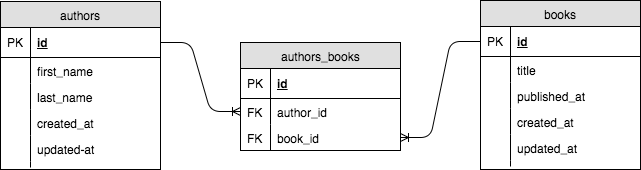

The diagram above was exported from draw.io. Its source (the exported page's mxGraphModel, read from the mxfile embedded in the PNG):
<mxGraphModel dx="979" dy="663" grid="1" gridSize="10" guides="1" tooltips="1" connect="1" arrows="1" fold="1" page="1" pageScale="1" pageWidth="850" pageHeight="1100" background="#ffffff" math="0" shadow="0">
  <root>
    <mxCell id="0" />
    <mxCell id="1" parent="0" />
    <mxCell id="2" value="authors" style="swimlane;html=1;fontStyle=0;childLayout=stackLayout;horizontal=1;startSize=26;fillColor=#e0e0e0;horizontalStack=0;resizeParent=1;resizeLast=0;collapsible=1;marginBottom=0;swimlaneFillColor=#ffffff;align=center;" vertex="1" parent="1">
      <mxGeometry x="160" y="82" width="160" height="168" as="geometry" />
    </mxCell>
    <mxCell id="3" value="id" style="shape=partialRectangle;top=0;left=0;right=0;bottom=1;html=1;align=left;verticalAlign=middle;fillColor=none;spacingLeft=34;spacingRight=4;whiteSpace=wrap;overflow=hidden;rotatable=0;points=[[0,0.5],[1,0.5]];portConstraint=eastwest;dropTarget=0;fontStyle=5;" vertex="1" parent="2">
      <mxGeometry y="26" width="160" height="30" as="geometry" />
    </mxCell>
    <mxCell id="4" value="PK" style="shape=partialRectangle;top=0;left=0;bottom=0;html=1;fillColor=none;align=left;verticalAlign=middle;spacingLeft=4;spacingRight=4;whiteSpace=wrap;overflow=hidden;rotatable=0;points=[];portConstraint=eastwest;part=1;" vertex="1" connectable="0" parent="3">
      <mxGeometry width="30" height="30" as="geometry" />
    </mxCell>
    <mxCell id="5" value="first_name" style="shape=partialRectangle;top=0;left=0;right=0;bottom=0;html=1;align=left;verticalAlign=top;fillColor=none;spacingLeft=34;spacingRight=4;whiteSpace=wrap;overflow=hidden;rotatable=0;points=[[0,0.5],[1,0.5]];portConstraint=eastwest;dropTarget=0;" vertex="1" parent="2">
      <mxGeometry y="56" width="160" height="26" as="geometry" />
    </mxCell>
    <mxCell id="6" value="" style="shape=partialRectangle;top=0;left=0;bottom=0;html=1;fillColor=none;align=left;verticalAlign=top;spacingLeft=4;spacingRight=4;whiteSpace=wrap;overflow=hidden;rotatable=0;points=[];portConstraint=eastwest;part=1;" vertex="1" connectable="0" parent="5">
      <mxGeometry width="30" height="26" as="geometry" />
    </mxCell>
    <mxCell id="7" value="last_name" style="shape=partialRectangle;top=0;left=0;right=0;bottom=0;html=1;align=left;verticalAlign=top;fillColor=none;spacingLeft=34;spacingRight=4;whiteSpace=wrap;overflow=hidden;rotatable=0;points=[[0,0.5],[1,0.5]];portConstraint=eastwest;dropTarget=0;" vertex="1" parent="2">
      <mxGeometry y="82" width="160" height="26" as="geometry" />
    </mxCell>
    <mxCell id="8" value="" style="shape=partialRectangle;top=0;left=0;bottom=0;html=1;fillColor=none;align=left;verticalAlign=top;spacingLeft=4;spacingRight=4;whiteSpace=wrap;overflow=hidden;rotatable=0;points=[];portConstraint=eastwest;part=1;" vertex="1" connectable="0" parent="7">
      <mxGeometry width="30" height="26" as="geometry" />
    </mxCell>
    <mxCell id="26" value="created_at" style="shape=partialRectangle;top=0;left=0;right=0;bottom=0;html=1;align=left;verticalAlign=top;fillColor=none;spacingLeft=34;spacingRight=4;whiteSpace=wrap;overflow=hidden;rotatable=0;points=[[0,0.5],[1,0.5]];portConstraint=eastwest;dropTarget=0;" vertex="1" parent="2">
      <mxGeometry y="108" width="160" height="26" as="geometry" />
    </mxCell>
    <mxCell id="27" value="" style="shape=partialRectangle;top=0;left=0;bottom=0;html=1;fillColor=none;align=left;verticalAlign=top;spacingLeft=4;spacingRight=4;whiteSpace=wrap;overflow=hidden;rotatable=0;points=[];portConstraint=eastwest;part=1;" vertex="1" connectable="0" parent="26">
      <mxGeometry width="30" height="26" as="geometry" />
    </mxCell>
    <mxCell id="28" value="updated-at" style="shape=partialRectangle;top=0;left=0;right=0;bottom=0;html=1;align=left;verticalAlign=top;fillColor=none;spacingLeft=34;spacingRight=4;whiteSpace=wrap;overflow=hidden;rotatable=0;points=[[0,0.5],[1,0.5]];portConstraint=eastwest;dropTarget=0;" vertex="1" parent="2">
      <mxGeometry y="134" width="160" height="26" as="geometry" />
    </mxCell>
    <mxCell id="29" value="" style="shape=partialRectangle;top=0;left=0;bottom=0;html=1;fillColor=none;align=left;verticalAlign=top;spacingLeft=4;spacingRight=4;whiteSpace=wrap;overflow=hidden;rotatable=0;points=[];portConstraint=eastwest;part=1;" vertex="1" connectable="0" parent="28">
      <mxGeometry width="30" height="26" as="geometry" />
    </mxCell>
    <mxCell id="11" value="" style="shape=partialRectangle;top=0;left=0;right=0;bottom=0;html=1;align=left;verticalAlign=top;fillColor=none;spacingLeft=34;spacingRight=4;whiteSpace=wrap;overflow=hidden;rotatable=0;points=[[0,0.5],[1,0.5]];portConstraint=eastwest;dropTarget=0;" vertex="1" parent="2">
      <mxGeometry y="160" width="160" height="6" as="geometry" />
    </mxCell>
    <mxCell id="12" value="" style="shape=partialRectangle;top=0;left=0;bottom=0;html=1;fillColor=none;align=left;verticalAlign=top;spacingLeft=4;spacingRight=4;whiteSpace=wrap;overflow=hidden;rotatable=0;points=[];portConstraint=eastwest;part=1;" vertex="1" connectable="0" parent="11">
      <mxGeometry width="30" height="6" as="geometry" />
    </mxCell>
    <mxCell id="13" value="authors_books" style="swimlane;html=1;fontStyle=0;childLayout=stackLayout;horizontal=1;startSize=26;fillColor=#e0e0e0;horizontalStack=0;resizeParent=1;resizeLast=0;collapsible=1;marginBottom=0;swimlaneFillColor=#ffffff;align=center;" vertex="1" parent="1">
      <mxGeometry x="400" y="123" width="160" height="108" as="geometry" />
    </mxCell>
    <mxCell id="14" value="id" style="shape=partialRectangle;top=0;left=0;right=0;bottom=1;html=1;align=left;verticalAlign=middle;fillColor=none;spacingLeft=34;spacingRight=4;whiteSpace=wrap;overflow=hidden;rotatable=0;points=[[0,0.5],[1,0.5]];portConstraint=eastwest;dropTarget=0;fontStyle=5;" vertex="1" parent="13">
      <mxGeometry y="26" width="160" height="30" as="geometry" />
    </mxCell>
    <mxCell id="15" value="PK" style="shape=partialRectangle;top=0;left=0;bottom=0;html=1;fillColor=none;align=left;verticalAlign=middle;spacingLeft=4;spacingRight=4;whiteSpace=wrap;overflow=hidden;rotatable=0;points=[];portConstraint=eastwest;part=1;" vertex="1" connectable="0" parent="14">
      <mxGeometry width="30" height="30" as="geometry" />
    </mxCell>
    <mxCell id="16" value="author_id" style="shape=partialRectangle;top=0;left=0;right=0;bottom=0;html=1;align=left;verticalAlign=top;fillColor=none;spacingLeft=34;spacingRight=4;whiteSpace=wrap;overflow=hidden;rotatable=0;points=[[0,0.5],[1,0.5]];portConstraint=eastwest;dropTarget=0;" vertex="1" parent="13">
      <mxGeometry y="56" width="160" height="26" as="geometry" />
    </mxCell>
    <mxCell id="17" value="FK" style="shape=partialRectangle;top=0;left=0;bottom=0;html=1;fillColor=none;align=left;verticalAlign=top;spacingLeft=4;spacingRight=4;whiteSpace=wrap;overflow=hidden;rotatable=0;points=[];portConstraint=eastwest;part=1;" vertex="1" connectable="0" parent="16">
      <mxGeometry width="30" height="26" as="geometry" />
    </mxCell>
    <mxCell id="18" value="book_id" style="shape=partialRectangle;top=0;left=0;right=0;bottom=0;html=1;align=left;verticalAlign=top;fillColor=none;spacingLeft=34;spacingRight=4;whiteSpace=wrap;overflow=hidden;rotatable=0;points=[[0,0.5],[1,0.5]];portConstraint=eastwest;dropTarget=0;" vertex="1" parent="13">
      <mxGeometry y="82" width="160" height="26" as="geometry" />
    </mxCell>
    <mxCell id="19" value="FK" style="shape=partialRectangle;top=0;left=0;bottom=0;html=1;fillColor=none;align=left;verticalAlign=top;spacingLeft=4;spacingRight=4;whiteSpace=wrap;overflow=hidden;rotatable=0;points=[];portConstraint=eastwest;part=1;" vertex="1" connectable="0" parent="18">
      <mxGeometry width="30" height="26" as="geometry" />
    </mxCell>
    <mxCell id="50" value="books" style="swimlane;html=1;fontStyle=0;childLayout=stackLayout;horizontal=1;startSize=26;fillColor=#e0e0e0;horizontalStack=0;resizeParent=1;resizeLast=0;collapsible=1;marginBottom=0;swimlaneFillColor=#ffffff;align=center;" vertex="1" parent="1">
      <mxGeometry x="640" y="81" width="160" height="169" as="geometry" />
    </mxCell>
    <mxCell id="51" value="id" style="shape=partialRectangle;top=0;left=0;right=0;bottom=1;html=1;align=left;verticalAlign=middle;fillColor=none;spacingLeft=34;spacingRight=4;whiteSpace=wrap;overflow=hidden;rotatable=0;points=[[0,0.5],[1,0.5]];portConstraint=eastwest;dropTarget=0;fontStyle=5;" vertex="1" parent="50">
      <mxGeometry y="26" width="160" height="30" as="geometry" />
    </mxCell>
    <mxCell id="52" value="PK" style="shape=partialRectangle;top=0;left=0;bottom=0;html=1;fillColor=none;align=left;verticalAlign=middle;spacingLeft=4;spacingRight=4;whiteSpace=wrap;overflow=hidden;rotatable=0;points=[];portConstraint=eastwest;part=1;" vertex="1" connectable="0" parent="51">
      <mxGeometry width="30" height="30" as="geometry" />
    </mxCell>
    <mxCell id="53" value="title" style="shape=partialRectangle;top=0;left=0;right=0;bottom=0;html=1;align=left;verticalAlign=top;fillColor=none;spacingLeft=34;spacingRight=4;whiteSpace=wrap;overflow=hidden;rotatable=0;points=[[0,0.5],[1,0.5]];portConstraint=eastwest;dropTarget=0;" vertex="1" parent="50">
      <mxGeometry y="56" width="160" height="26" as="geometry" />
    </mxCell>
    <mxCell id="54" value="" style="shape=partialRectangle;top=0;left=0;bottom=0;html=1;fillColor=none;align=left;verticalAlign=top;spacingLeft=4;spacingRight=4;whiteSpace=wrap;overflow=hidden;rotatable=0;points=[];portConstraint=eastwest;part=1;" vertex="1" connectable="0" parent="53">
      <mxGeometry width="30" height="26" as="geometry" />
    </mxCell>
    <mxCell id="55" value="published_at" style="shape=partialRectangle;top=0;left=0;right=0;bottom=0;html=1;align=left;verticalAlign=top;fillColor=none;spacingLeft=34;spacingRight=4;whiteSpace=wrap;overflow=hidden;rotatable=0;points=[[0,0.5],[1,0.5]];portConstraint=eastwest;dropTarget=0;" vertex="1" parent="50">
      <mxGeometry y="82" width="160" height="26" as="geometry" />
    </mxCell>
    <mxCell id="56" value="" style="shape=partialRectangle;top=0;left=0;bottom=0;html=1;fillColor=none;align=left;verticalAlign=top;spacingLeft=4;spacingRight=4;whiteSpace=wrap;overflow=hidden;rotatable=0;points=[];portConstraint=eastwest;part=1;" vertex="1" connectable="0" parent="55">
      <mxGeometry width="30" height="26" as="geometry" />
    </mxCell>
    <mxCell id="57" value="created_at" style="shape=partialRectangle;top=0;left=0;right=0;bottom=0;html=1;align=left;verticalAlign=top;fillColor=none;spacingLeft=34;spacingRight=4;whiteSpace=wrap;overflow=hidden;rotatable=0;points=[[0,0.5],[1,0.5]];portConstraint=eastwest;dropTarget=0;" vertex="1" parent="50">
      <mxGeometry y="108" width="160" height="26" as="geometry" />
    </mxCell>
    <mxCell id="58" value="" style="shape=partialRectangle;top=0;left=0;bottom=0;html=1;fillColor=none;align=left;verticalAlign=top;spacingLeft=4;spacingRight=4;whiteSpace=wrap;overflow=hidden;rotatable=0;points=[];portConstraint=eastwest;part=1;" vertex="1" connectable="0" parent="57">
      <mxGeometry width="30" height="26" as="geometry" />
    </mxCell>
    <mxCell id="59" value="updated_at" style="shape=partialRectangle;top=0;left=0;right=0;bottom=0;html=1;align=left;verticalAlign=top;fillColor=none;spacingLeft=34;spacingRight=4;whiteSpace=wrap;overflow=hidden;rotatable=0;points=[[0,0.5],[1,0.5]];portConstraint=eastwest;dropTarget=0;" vertex="1" parent="50">
      <mxGeometry y="134" width="160" height="26" as="geometry" />
    </mxCell>
    <mxCell id="60" value="" style="shape=partialRectangle;top=0;left=0;bottom=0;html=1;fillColor=none;align=left;verticalAlign=top;spacingLeft=4;spacingRight=4;whiteSpace=wrap;overflow=hidden;rotatable=0;points=[];portConstraint=eastwest;part=1;" vertex="1" connectable="0" parent="59">
      <mxGeometry width="30" height="26" as="geometry" />
    </mxCell>
    <mxCell id="63" value="" style="shape=partialRectangle;top=0;left=0;right=0;bottom=0;html=1;align=left;verticalAlign=top;fillColor=none;spacingLeft=34;spacingRight=4;whiteSpace=wrap;overflow=hidden;rotatable=0;points=[[0,0.5],[1,0.5]];portConstraint=eastwest;dropTarget=0;" vertex="1" parent="50">
      <mxGeometry y="160" width="160" height="6" as="geometry" />
    </mxCell>
    <mxCell id="64" value="" style="shape=partialRectangle;top=0;left=0;bottom=0;html=1;fillColor=none;align=left;verticalAlign=top;spacingLeft=4;spacingRight=4;whiteSpace=wrap;overflow=hidden;rotatable=0;points=[];portConstraint=eastwest;part=1;" vertex="1" connectable="0" parent="63">
      <mxGeometry width="30" height="6" as="geometry" />
    </mxCell>
    <mxCell id="65" value="" style="edgeStyle=entityRelationEdgeStyle;html=1;endArrow=ERoneToMany;startArrow=none;startFill=0;endFill=0;entryX=0;entryY=0.5;" edge="1" parent="1" source="3" target="16">
      <mxGeometry width="100" height="100" relative="1" as="geometry">
        <mxPoint x="290" y="370" as="sourcePoint" />
        <mxPoint x="410" y="330" as="targetPoint" />
      </mxGeometry>
    </mxCell>
    <mxCell id="66" value="" style="edgeStyle=entityRelationEdgeStyle;html=1;endArrow=none;startArrow=ERoneToMany;startFill=0;endFill=0;entryX=0;entryY=0.5;exitX=1;exitY=0.5;" edge="1" parent="1" source="18" target="51">
      <mxGeometry width="100" height="100" relative="1" as="geometry">
        <mxPoint x="610" y="280" as="sourcePoint" />
        <mxPoint x="690" y="388" as="targetPoint" />
      </mxGeometry>
    </mxCell>
  </root>
</mxGraphModel>